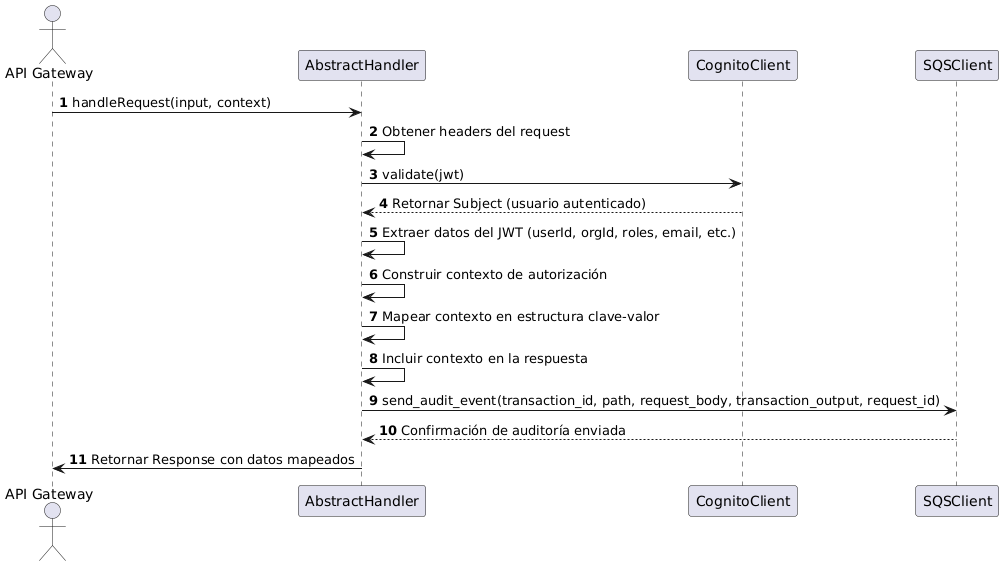

The diagram above was rendered by PlantUML. Its source (embedded in the PNG):
@startuml
autonumber

actor "API Gateway" as API
participant "AbstractHandler" as Handler
participant "CognitoClient" as Cognito
participant "SQSClient" as SQS

API -> Handler: handleRequest(input, context)
Handler -> Handler: Obtener headers del request
Handler -> Cognito: validate(jwt)
Cognito --> Handler: Retornar Subject (usuario autenticado)

Handler -> Handler: Extraer datos del JWT (userId, orgId, roles, email, etc.)
Handler -> Handler: Construir contexto de autorización
Handler -> Handler: Mapear contexto en estructura clave-valor
Handler -> Handler: Incluir contexto en la respuesta

Handler -> SQS: send_audit_event(transaction_id, path, request_body, transaction_output, request_id)
SQS --> Handler: Confirmación de auditoría enviada

Handler -> API: Retornar Response con datos mapeados
@enduml